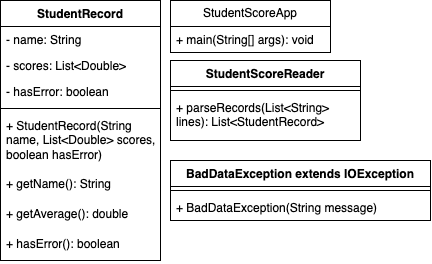

The diagram above was exported from draw.io. Its source (the exported page's mxGraphModel, read from the mxfile embedded in the PNG):
<mxGraphModel dx="520" dy="397" grid="1" gridSize="10" guides="1" tooltips="1" connect="1" arrows="1" fold="1" page="1" pageScale="1" pageWidth="850" pageHeight="1100" math="0" shadow="0">
  <root>
    <mxCell id="0" />
    <mxCell id="1" parent="0" />
    <mxCell id="4hqRDs4DxfQaSUe4QoV1-1" value="StudentRecord" style="swimlane;fontStyle=1;align=center;verticalAlign=top;childLayout=stackLayout;horizontal=1;startSize=26;horizontalStack=0;resizeParent=1;resizeParentMax=0;resizeLast=0;collapsible=1;marginBottom=0;whiteSpace=wrap;html=1;" vertex="1" parent="1">
      <mxGeometry x="350" y="520" width="160" height="260" as="geometry" />
    </mxCell>
    <mxCell id="4hqRDs4DxfQaSUe4QoV1-2" value="- name: String" style="text;strokeColor=none;fillColor=none;align=left;verticalAlign=top;spacingLeft=4;spacingRight=4;overflow=hidden;rotatable=0;points=[[0,0.5],[1,0.5]];portConstraint=eastwest;whiteSpace=wrap;html=1;" vertex="1" parent="4hqRDs4DxfQaSUe4QoV1-1">
      <mxGeometry y="26" width="160" height="26" as="geometry" />
    </mxCell>
    <mxCell id="4hqRDs4DxfQaSUe4QoV1-5" value="- scores: List&amp;lt;Double&amp;gt;" style="text;strokeColor=none;fillColor=none;align=left;verticalAlign=top;spacingLeft=4;spacingRight=4;overflow=hidden;rotatable=0;points=[[0,0.5],[1,0.5]];portConstraint=eastwest;whiteSpace=wrap;html=1;" vertex="1" parent="4hqRDs4DxfQaSUe4QoV1-1">
      <mxGeometry y="52" width="160" height="26" as="geometry" />
    </mxCell>
    <mxCell id="4hqRDs4DxfQaSUe4QoV1-6" value="- hasError: boolean" style="text;strokeColor=none;fillColor=none;align=left;verticalAlign=top;spacingLeft=4;spacingRight=4;overflow=hidden;rotatable=0;points=[[0,0.5],[1,0.5]];portConstraint=eastwest;whiteSpace=wrap;html=1;" vertex="1" parent="4hqRDs4DxfQaSUe4QoV1-1">
      <mxGeometry y="78" width="160" height="26" as="geometry" />
    </mxCell>
    <mxCell id="4hqRDs4DxfQaSUe4QoV1-3" value="" style="line;strokeWidth=1;fillColor=none;align=left;verticalAlign=middle;spacingTop=-1;spacingLeft=3;spacingRight=3;rotatable=0;labelPosition=right;points=[];portConstraint=eastwest;strokeColor=inherit;" vertex="1" parent="4hqRDs4DxfQaSUe4QoV1-1">
      <mxGeometry y="104" width="160" height="8" as="geometry" />
    </mxCell>
    <mxCell id="4hqRDs4DxfQaSUe4QoV1-4" value="+ StudentRecord(String name, List&amp;lt;Double&amp;gt; scores, boolean hasError)" style="text;strokeColor=none;fillColor=none;align=left;verticalAlign=top;spacingLeft=4;spacingRight=4;overflow=hidden;rotatable=0;points=[[0,0.5],[1,0.5]];portConstraint=eastwest;whiteSpace=wrap;html=1;" vertex="1" parent="4hqRDs4DxfQaSUe4QoV1-1">
      <mxGeometry y="112" width="160" height="58" as="geometry" />
    </mxCell>
    <mxCell id="4hqRDs4DxfQaSUe4QoV1-7" value="+ getName(): String" style="text;strokeColor=none;fillColor=none;align=left;verticalAlign=top;spacingLeft=4;spacingRight=4;overflow=hidden;rotatable=0;points=[[0,0.5],[1,0.5]];portConstraint=eastwest;whiteSpace=wrap;html=1;" vertex="1" parent="4hqRDs4DxfQaSUe4QoV1-1">
      <mxGeometry y="170" width="160" height="30" as="geometry" />
    </mxCell>
    <mxCell id="4hqRDs4DxfQaSUe4QoV1-8" value="+ getAverage(): double" style="text;strokeColor=none;fillColor=none;align=left;verticalAlign=top;spacingLeft=4;spacingRight=4;overflow=hidden;rotatable=0;points=[[0,0.5],[1,0.5]];portConstraint=eastwest;whiteSpace=wrap;html=1;" vertex="1" parent="4hqRDs4DxfQaSUe4QoV1-1">
      <mxGeometry y="200" width="160" height="30" as="geometry" />
    </mxCell>
    <mxCell id="4hqRDs4DxfQaSUe4QoV1-9" value="+ hasError(): boolean" style="text;strokeColor=none;fillColor=none;align=left;verticalAlign=top;spacingLeft=4;spacingRight=4;overflow=hidden;rotatable=0;points=[[0,0.5],[1,0.5]];portConstraint=eastwest;whiteSpace=wrap;html=1;" vertex="1" parent="4hqRDs4DxfQaSUe4QoV1-1">
      <mxGeometry y="230" width="160" height="30" as="geometry" />
    </mxCell>
    <mxCell id="4hqRDs4DxfQaSUe4QoV1-10" value="StudentScoreApp" style="swimlane;fontStyle=0;childLayout=stackLayout;horizontal=1;startSize=26;fillColor=none;horizontalStack=0;resizeParent=1;resizeParentMax=0;resizeLast=0;collapsible=1;marginBottom=0;whiteSpace=wrap;html=1;" vertex="1" parent="1">
      <mxGeometry x="520" y="520" width="160" height="52" as="geometry" />
    </mxCell>
    <mxCell id="4hqRDs4DxfQaSUe4QoV1-11" value="+ main(String[] args): void" style="text;strokeColor=none;fillColor=none;align=left;verticalAlign=top;spacingLeft=4;spacingRight=4;overflow=hidden;rotatable=0;points=[[0,0.5],[1,0.5]];portConstraint=eastwest;whiteSpace=wrap;html=1;" vertex="1" parent="4hqRDs4DxfQaSUe4QoV1-10">
      <mxGeometry y="26" width="160" height="26" as="geometry" />
    </mxCell>
    <mxCell id="4hqRDs4DxfQaSUe4QoV1-14" value="StudentScoreReader" style="swimlane;fontStyle=1;align=center;verticalAlign=top;childLayout=stackLayout;horizontal=1;startSize=26;horizontalStack=0;resizeParent=1;resizeParentMax=0;resizeLast=0;collapsible=1;marginBottom=0;whiteSpace=wrap;html=1;" vertex="1" parent="1">
      <mxGeometry x="520" y="580" width="190" height="80" as="geometry" />
    </mxCell>
    <mxCell id="4hqRDs4DxfQaSUe4QoV1-18" value="" style="line;strokeWidth=1;fillColor=none;align=left;verticalAlign=middle;spacingTop=-1;spacingLeft=3;spacingRight=3;rotatable=0;labelPosition=right;points=[];portConstraint=eastwest;strokeColor=inherit;" vertex="1" parent="4hqRDs4DxfQaSUe4QoV1-14">
      <mxGeometry y="26" width="190" height="8" as="geometry" />
    </mxCell>
    <mxCell id="4hqRDs4DxfQaSUe4QoV1-19" value="+ parseRecords(List&amp;lt;String&amp;gt; lines): List&amp;lt;StudentRecord&amp;gt;" style="text;strokeColor=none;fillColor=none;align=left;verticalAlign=top;spacingLeft=4;spacingRight=4;overflow=hidden;rotatable=0;points=[[0,0.5],[1,0.5]];portConstraint=eastwest;whiteSpace=wrap;html=1;" vertex="1" parent="4hqRDs4DxfQaSUe4QoV1-14">
      <mxGeometry y="34" width="190" height="46" as="geometry" />
    </mxCell>
    <mxCell id="4hqRDs4DxfQaSUe4QoV1-23" value="BadDataException extends IOException" style="swimlane;fontStyle=1;align=center;verticalAlign=top;childLayout=stackLayout;horizontal=1;startSize=26;horizontalStack=0;resizeParent=1;resizeParentMax=0;resizeLast=0;collapsible=1;marginBottom=0;whiteSpace=wrap;html=1;" vertex="1" parent="1">
      <mxGeometry x="520" y="680" width="260" height="60" as="geometry" />
    </mxCell>
    <mxCell id="4hqRDs4DxfQaSUe4QoV1-24" value="" style="line;strokeWidth=1;fillColor=none;align=left;verticalAlign=middle;spacingTop=-1;spacingLeft=3;spacingRight=3;rotatable=0;labelPosition=right;points=[];portConstraint=eastwest;strokeColor=inherit;" vertex="1" parent="4hqRDs4DxfQaSUe4QoV1-23">
      <mxGeometry y="26" width="260" height="8" as="geometry" />
    </mxCell>
    <mxCell id="4hqRDs4DxfQaSUe4QoV1-25" value="+ BadDataException(String message)" style="text;strokeColor=none;fillColor=none;align=left;verticalAlign=top;spacingLeft=4;spacingRight=4;overflow=hidden;rotatable=0;points=[[0,0.5],[1,0.5]];portConstraint=eastwest;whiteSpace=wrap;html=1;" vertex="1" parent="4hqRDs4DxfQaSUe4QoV1-23">
      <mxGeometry y="34" width="260" height="26" as="geometry" />
    </mxCell>
  </root>
</mxGraphModel>